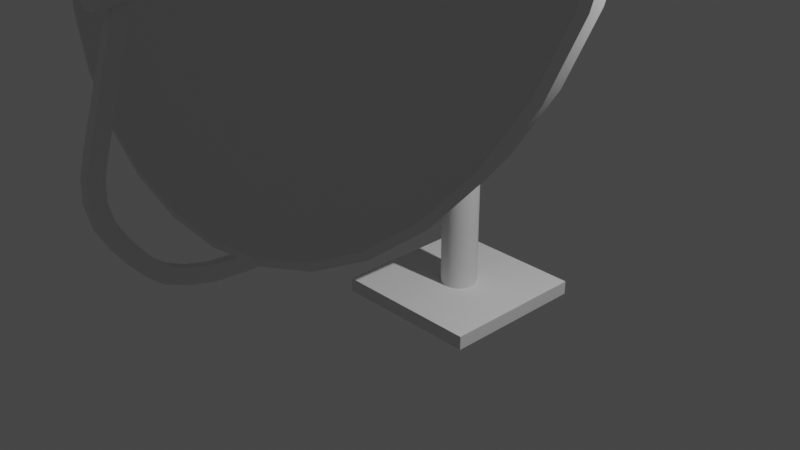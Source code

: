 # Source: Satellite.blend  (saved by Blender 4.0.34; exported with 4.5.12 LTS)
import bpy
from mathutils import Matrix  # noqa: F401  (used for matrix-valued properties, if any)

bpy.ops.wm.read_factory_settings(use_empty=True)
scene = bpy.context.scene
scene.name = 'Scene'

# ---- collections
col_collection = bpy.data.collections.new('Collection'); scene.collection.children.link(col_collection)

# ---- node groups
ng_auto_smooth = bpy.data.node_groups.new('Auto Smooth', 'GeometryNodeTree')
_s = ng_auto_smooth.interface.new_socket(name='Geometry', in_out='OUTPUT', socket_type='NodeSocketGeometry')
_s = ng_auto_smooth.interface.new_socket(name='Geometry', in_out='INPUT', socket_type='NodeSocketGeometry')
_s = ng_auto_smooth.interface.new_socket(name='Angle', in_out='INPUT', socket_type='NodeSocketFloat')
_s.subtype = 'ANGLE'
_s.min_value = 0.0
_s.max_value = 3.142
ng_auto_smooth.is_modifier = True
_N = ng_auto_smooth.nodes; _L = ng_auto_smooth.links
n0 = _N.new('NodeGroupOutput'); n0.name = 'Group Output'; n0.location = (480, -100)
n1 = _N.new('NodeGroupInput'); n1.name = 'Group Input'; n1.location = (-420, -300)
n2 = _N.new('NodeGroupInput'); n2.name = 'Group Input.001'; n2.location = (-60, -100)
n3 = _N.new('GeometryNodeSetShadeSmooth'); n3.name = 'Set Shade Smooth'; n3.location = (120, -100)
n3.domain = 'EDGE'
n4 = _N.new('GeometryNodeSetShadeSmooth'); n4.name = 'Set Shade Smooth.001'; n4.location = (300, -100)
n5 = _N.new('GeometryNodeInputMeshEdgeAngle'); n5.name = 'Edge Angle'; n5.location = (-420, -220)
n6 = _N.new('GeometryNodeInputEdgeSmooth'); n6.name = 'Is Edge Smooth'; n6.location = (-60, -160)
n7 = _N.new('GeometryNodeInputShadeSmooth'); n7.name = 'Is Face Smooth'; n7.location = (-240, -340)
n8 = _N.new('FunctionNodeBooleanMath'); n8.name = 'Boolean Math'; n8.location = (-60, -220)
n9 = _N.new('FunctionNodeCompare'); n9.name = 'Compare'; n9.location = (-240, -180)
n9.operation = 'LESS_EQUAL'
_L.new(n5.outputs[0], n9.inputs[0])
_L.new(n4.outputs[0], n0.inputs[0])
_L.new(n1.outputs[1], n9.inputs[1])
_L.new(n9.outputs[0], n8.inputs[0])
_L.new(n7.outputs[0], n8.inputs[1])
_L.new(n2.outputs[0], n3.inputs[0])
_L.new(n6.outputs[0], n3.inputs[1])
_L.new(n3.outputs[0], n4.inputs[0])
_L.new(n8.outputs[0], n3.inputs[2])
n0.is_active_output = True

# ---- world
world_world = bpy.data.worlds.new('World'); scene.world = world_world
world_world.use_nodes = True; world_world.node_tree.nodes.clear()
_N = world_world.node_tree.nodes; _L = world_world.node_tree.links
n0 = _N.new('ShaderNodeOutputWorld'); n0.name = 'World Output'; n0.location = (300, 300)
n1 = _N.new('ShaderNodeBackground'); n1.name = 'Background'; n1.location = (10, 300)
n1.inputs[0].default_value = (0.05088, 0.05088, 0.05088, 1.0)
_L.new(n1.outputs[0], n0.inputs[0])
n0.is_active_output = True
world_world.color = (0.05088, 0.05088, 0.05088)
world_world.use_sun_shadow = False
world_world.sun_shadow_jitter_overblur = 0.0

# ---- cameras
cam_camera = bpy.data.cameras.new('Camera')
cam_camera.clip_end = 100.0
cam_camera.ortho_scale = 7.314

# ---- lights
light_light = bpy.data.lights.new('Light', 'POINT')
light_light.transmission_factor = 0.0
light_light.use_soft_falloff = False
light_light.energy = 1000.0
light_light.shadow_soft_size = 0.1
light_light.shadow_maximum_resolution = 0.006
light_light.use_absolute_resolution = True

# ---- meshes
me_sphere = bpy.data.meshes.new('Sphere')
me_sphere.from_pydata([(-2.974e-07, 3.365, 0.341), (-2.974e-07, 2.853, -0.4394), (0.6565, 3.3, 0.341), (0.6184, 3.109, -0.0651), (0.5565, 2.798, -0.4394), (0.4733, 2.379, -0.7674), (0.3719, 1.869, -1.037), (0.2561, 1.288, -1.237), (0.1306, 0.6565, -1.36), (1.288, 3.109, 0.341), (1.213, 2.928, -0.0651), (1.092, 2.635, -0.4394), (0.9284, 2.241, -0.7674), (0.7294, 1.761, -1.037), (0.5024, 1.213, -1.237), (0.2561, 0.6184, -1.36), (1.869, 2.798, 0.341), (1.761, 2.635, -0.0651), (1.585, 2.372, -0.4394), (1.348, 2.017, -0.7674), (1.059, 1.585, -1.037), (0.7294, 1.092, -1.237), (0.3719, 0.5565, -1.36), (2.379, 2.379, 0.341), (2.241, 2.241, -0.0651), (2.017, 2.017, -0.4394), (1.715, 1.715, -0.7674), (1.348, 1.348, -1.037), (0.9284, 0.9284, -1.237), (0.4733, 0.4733, -1.36), (2.798, 1.869, 0.341), (2.635, 1.761, -0.0651), (2.372, 1.585, -0.4394), (2.017, 1.348, -0.7674), (1.585, 1.059, -1.037), (1.092, 0.7294, -1.237), (0.5565, 0.3719, -1.36), (3.109, 1.288, 0.341), (2.928, 1.213, -0.0651), (2.635, 1.092, -0.4394), (2.241, 0.9284, -0.7674), (1.761, 0.7294, -1.037), (1.213, 0.5024, -1.237), (0.6184, 0.2561, -1.36), (3.3, 0.6565, 0.341), (3.109, 0.6184, -0.0651), (2.798, 0.5565, -0.4394), (2.379, 0.4733, -0.7674), (1.869, 0.3719, -1.037), (1.288, 0.2561, -1.237), (0.6565, 0.1306, -1.36), (3.365, -1.973e-07, 0.341), (3.17, 2.628e-07, -0.0651), (2.853, -1.973e-07, -0.4394), (2.426, 1.605e-07, -0.7674), (1.906, -6.951e-08, -1.037), (1.313, 3.274e-08, -1.237), (0.6693, 7.108e-08, -1.36), (3.3, -0.6565, 0.341), (3.109, -0.6184, -0.0651), (2.798, -0.5565, -0.4394), (2.379, -0.4733, -0.7674), (1.869, -0.3719, -1.037), (1.288, -0.2561, -1.237), (0.6565, -0.1306, -1.36), (3.109, -1.288, 0.341), (2.928, -1.213, -0.0651), (2.635, -1.092, -0.4394), (2.241, -0.9284, -0.7674), (1.761, -0.7294, -1.037), (1.213, -0.5024, -1.237), (0.6184, -0.2561, -1.36), (2.798, -1.869, 0.341), (2.635, -1.761, -0.0651), (2.372, -1.585, -0.4394), (2.017, -1.348, -0.7674), (1.585, -1.059, -1.037), (1.092, -0.7294, -1.237), (0.5565, -0.3719, -1.36), (2.379, -2.379, 0.341), (2.241, -2.241, -0.0651), (2.017, -2.017, -0.4394), (1.715, -1.715, -0.7674), (1.348, -1.348, -1.037), (0.9284, -0.9284, -1.237), (0.4733, -0.4733, -1.36), (1.869, -2.798, 0.341), (1.761, -2.635, -0.0651), (1.585, -2.372, -0.4394), (1.348, -2.017, -0.7674), (1.059, -1.585, -1.037), (0.7294, -1.092, -1.237), (0.3719, -0.5565, -1.36), (1.288, -3.109, 0.341), (1.213, -2.928, -0.0651), (1.092, -2.635, -0.4394), (0.9284, -2.241, -0.7674), (0.7294, -1.761, -1.037), (0.5024, -1.213, -1.237), (0.2561, -0.6184, -1.36), (0.6565, -3.3, 0.341), (0.6184, -3.109, -0.0651), (0.5565, -2.798, -0.4394), (0.4733, -2.379, -0.7674), (0.3719, -1.869, -1.037), (0.2561, -1.288, -1.237), (0.1306, -0.6565, -1.36), (-7.575e-07, -3.365, 0.341), (-1.952e-07, -3.17, -0.0651), (-6.553e-07, -2.853, -0.4394), (-3.486e-07, -2.426, -0.7674), (-6.297e-07, -1.906, -1.037), (-4.764e-07, -1.313, -1.237), (-3.23e-07, -0.6693, -1.36), (-0.6565, -3.3, 0.341), (-0.6184, -3.109, -0.0651), (-0.5565, -2.798, -0.4394), (-0.4733, -2.379, -0.7674), (-0.3719, -1.869, -1.037), (-0.2561, -1.288, -1.237), (-0.1306, -0.6565, -1.36), (-1.288, -3.109, 0.341), (-1.213, -2.928, -0.0651), (-1.092, -2.635, -0.4394), (-0.9284, -2.241, -0.7674), (-0.7294, -1.761, -1.037), (-0.5024, -1.213, -1.237), (-0.2561, -0.6184, -1.36), (-1.869, -2.798, 0.341), (-1.761, -2.635, -0.0651), (-1.585, -2.372, -0.4394), (-1.348, -2.017, -0.7674), (-1.059, -1.585, -1.037), (-0.7294, -1.092, -1.237), (-0.3719, -0.5565, -1.36), (-2.379, -2.379, 0.341), (-2.241, -2.241, -0.0651), (-2.017, -2.017, -0.4394), (-1.715, -1.715, -0.7674), (-1.348, -1.348, -1.037), (-0.9284, -0.9284, -1.237), (-0.4733, -0.4733, -1.36), (-2.974e-07, 1.094e-07, -1.401), (-2.798, -1.869, 0.341), (-2.635, -1.761, -0.0651), (-2.372, -1.585, -0.4394), (-2.017, -1.348, -0.7674), (-1.585, -1.059, -1.037), (-1.092, -0.7294, -1.237), (-0.5565, -0.3719, -1.36), (-3.109, -1.288, 0.341), (-2.928, -1.213, -0.0651), (-2.635, -1.092, -0.4394), (-2.241, -0.9284, -0.7674), (-1.761, -0.7294, -1.037), (-1.213, -0.5024, -1.237), (-0.6184, -0.2561, -1.36), (-3.3, -0.6565, 0.341), (-3.109, -0.6184, -0.0651), (-2.798, -0.5565, -0.4394), (-2.379, -0.4733, -0.7674), (-1.869, -0.3719, -1.037), (-1.288, -0.2561, -1.237), (-0.6565, -0.1306, -1.36), (-3.365, 1.03e-06, 0.341), (-3.17, 1.605e-07, -0.0651), (-2.853, 6.718e-07, -0.4394), (-2.426, 2.117e-07, -0.7674), (-1.906, 6.207e-07, -1.037), (-1.313, 2.884e-07, -1.237), (-0.6693, 1.733e-07, -1.36), (-3.3, 0.6565, 0.341), (-3.109, 0.6184, -0.0651), (-2.798, 0.5565, -0.4394), (-2.379, 0.4733, -0.7674), (-1.869, 0.3719, -1.037), (-1.288, 0.2561, -1.237), (-0.6565, 0.1306, -1.36), (-3.109, 1.288, 0.341), (-2.928, 1.213, -0.0651), (-2.635, 1.092, -0.4394), (-2.241, 0.9284, -0.7674), (-1.761, 0.7294, -1.037), (-1.213, 0.5024, -1.237), (-0.6184, 0.2561, -1.36), (-2.798, 1.869, 0.341), (-2.635, 1.761, -0.0651), (-2.372, 1.585, -0.4394), (-2.017, 1.348, -0.7674), (-1.585, 1.059, -1.037), (-1.092, 0.7294, -1.237), (-0.5565, 0.3719, -1.36), (-2.379, 2.379, 0.341), (-2.241, 2.241, -0.0651), (-2.017, 2.017, -0.4394), (-1.715, 1.715, -0.7674), (-1.348, 1.348, -1.037), (-0.9284, 0.9284, -1.237), (-0.4733, 0.4733, -1.36), (-1.869, 2.798, 0.341), (-1.761, 2.635, -0.0651), (-1.585, 2.372, -0.4394), (-1.348, 2.017, -0.7674), (-1.059, 1.585, -1.037), (-0.7294, 1.092, -1.237), (-0.3719, 0.5565, -1.36), (-1.288, 3.109, 0.341), (-1.213, 2.928, -0.0651), (-1.092, 2.635, -0.4394), (-0.9284, 2.241, -0.7674), (-0.7294, 1.761, -1.037), (-0.5024, 1.213, -1.237), (-0.2561, 0.6184, -1.36), (-0.6565, 3.3, 0.341), (-0.6184, 3.109, -0.0651), (-0.5565, 2.798, -0.4394), (-0.4733, 2.379, -0.7674), (-0.3719, 1.869, -1.037), (-0.2561, 1.288, -1.237), (-0.1306, 0.6565, -1.36), (-9.294e-08, 3.17, -0.0651), (9.307e-09, 2.426, -0.7674), (4.439e-07, 1.906, -1.037), (-6.738e-08, 1.313, -1.237), (-2.463e-07, 0.6693, -1.36)], [], [(222, 221, 5, 6), (223, 222, 6, 7), (224, 223, 7, 8), (142, 224, 8), (220, 0, 2, 3), (1, 220, 3, 4), (221, 1, 4, 5), (5, 4, 11, 12), (6, 5, 12, 13), (7, 6, 13, 14), (8, 7, 14, 15), (142, 8, 15), (3, 2, 9, 10), (4, 3, 10, 11), (142, 15, 22), (10, 9, 16, 17), (11, 10, 17, 18), (12, 11, 18, 19), (13, 12, 19, 20), (14, 13, 20, 21), (15, 14, 21, 22), (19, 18, 25, 26), (20, 19, 26, 27), (21, 20, 27, 28), (22, 21, 28, 29), (142, 22, 29), (17, 16, 23, 24), (18, 17, 24, 25), (142, 29, 36), (24, 23, 30, 31), (25, 24, 31, 32), (26, 25, 32, 33), (27, 26, 33, 34), (28, 27, 34, 35), (29, 28, 35, 36), (34, 33, 40, 41), (35, 34, 41, 42), (36, 35, 42, 43), (142, 36, 43), (31, 30, 37, 38), (32, 31, 38, 39), (33, 32, 39, 40), (38, 37, 44, 45), (39, 38, 45, 46), (40, 39, 46, 47), (41, 40, 47, 48), (42, 41, 48, 49), (43, 42, 49, 50), (142, 43, 50), (48, 47, 54, 55), (49, 48, 55, 56), (50, 49, 56, 57), (142, 50, 57), (45, 44, 51, 52), (46, 45, 52, 53), (47, 46, 53, 54), (52, 51, 58, 59), (53, 52, 59, 60), (54, 53, 60, 61), (55, 54, 61, 62), (56, 55, 62, 63), (57, 56, 63, 64), (142, 57, 64), (63, 62, 69, 70), (64, 63, 70, 71), (142, 64, 71), (59, 58, 65, 66), (60, 59, 66, 67), (61, 60, 67, 68), (62, 61, 68, 69), (67, 66, 73, 74), (68, 67, 74, 75), (69, 68, 75, 76), (70, 69, 76, 77), (71, 70, 77, 78), (142, 71, 78), (66, 65, 72, 73), (78, 77, 84, 85), (142, 78, 85), (73, 72, 79, 80), (74, 73, 80, 81), (75, 74, 81, 82), (76, 75, 82, 83), (77, 76, 83, 84), (81, 80, 87, 88), (82, 81, 88, 89), (83, 82, 89, 90), (84, 83, 90, 91), (85, 84, 91, 92), (142, 85, 92), (80, 79, 86, 87), (92, 91, 98, 99), (142, 92, 99), (87, 86, 93, 94), (88, 87, 94, 95), (89, 88, 95, 96), (90, 89, 96, 97), (91, 90, 97, 98), (96, 95, 102, 103), (97, 96, 103, 104), (98, 97, 104, 105), (99, 98, 105, 106), (142, 99, 106), (94, 93, 100, 101), (95, 94, 101, 102), (142, 106, 113), (101, 100, 107, 108), (102, 101, 108, 109), (103, 102, 109, 110), (104, 103, 110, 111), (105, 104, 111, 112), (106, 105, 112, 113), (110, 109, 116, 117), (111, 110, 117, 118), (112, 111, 118, 119), (113, 112, 119, 120), (142, 113, 120), (108, 107, 114, 115), (109, 108, 115, 116), (142, 120, 127), (115, 114, 121, 122), (116, 115, 122, 123), (117, 116, 123, 124), (118, 117, 124, 125), (119, 118, 125, 126), (120, 119, 126, 127), (125, 124, 131, 132), (126, 125, 132, 133), (127, 126, 133, 134), (142, 127, 134), (122, 121, 128, 129), (123, 122, 129, 130), (124, 123, 130, 131), (129, 128, 135, 136), (130, 129, 136, 137), (131, 130, 137, 138), (132, 131, 138, 139), (133, 132, 139, 140), (134, 133, 140, 141), (142, 134, 141), (140, 139, 147, 148), (141, 140, 148, 149), (142, 141, 149), (136, 135, 143, 144), (137, 136, 144, 145), (138, 137, 145, 146), (139, 138, 146, 147), (144, 143, 150, 151), (145, 144, 151, 152), (146, 145, 152, 153), (147, 146, 153, 154), (148, 147, 154, 155), (149, 148, 155, 156), (142, 149, 156), (155, 154, 161, 162), (156, 155, 162, 163), (142, 156, 163), (151, 150, 157, 158), (152, 151, 158, 159), (153, 152, 159, 160), (154, 153, 160, 161), (159, 158, 165, 166), (160, 159, 166, 167), (161, 160, 167, 168), (162, 161, 168, 169), (163, 162, 169, 170), (142, 163, 170), (158, 157, 164, 165), (170, 169, 176, 177), (142, 170, 177), (165, 164, 171, 172), (166, 165, 172, 173), (167, 166, 173, 174), (168, 167, 174, 175), (169, 168, 175, 176), (173, 172, 179, 180), (174, 173, 180, 181), (175, 174, 181, 182), (176, 175, 182, 183), (177, 176, 183, 184), (142, 177, 184), (172, 171, 178, 179), (184, 183, 190, 191), (142, 184, 191), (179, 178, 185, 186), (180, 179, 186, 187), (181, 180, 187, 188), (182, 181, 188, 189), (183, 182, 189, 190), (188, 187, 194, 195), (189, 188, 195, 196), (190, 189, 196, 197), (191, 190, 197, 198), (142, 191, 198), (186, 185, 192, 193), (187, 186, 193, 194), (142, 198, 205), (193, 192, 199, 200), (194, 193, 200, 201), (195, 194, 201, 202), (196, 195, 202, 203), (197, 196, 203, 204), (198, 197, 204, 205), (203, 202, 209, 210), (204, 203, 210, 211), (205, 204, 211, 212), (142, 205, 212), (200, 199, 206, 207), (201, 200, 207, 208), (202, 201, 208, 209), (207, 206, 213, 214), (208, 207, 214, 215), (209, 208, 215, 216), (210, 209, 216, 217), (211, 210, 217, 218), (212, 211, 218, 219), (142, 212, 219), (217, 216, 221, 222), (218, 217, 222, 223), (219, 218, 223, 224), (142, 219, 224), (214, 213, 0, 220), (215, 214, 220, 1), (216, 215, 1, 221)])
me_sphere.polygons.foreach_set('use_smooth', [True] * 224)
_uv = me_sphere.uv_layers.new(name='UVMap')
_uv.uv.foreach_set('vector', [0.75, 0.1875, 0.75, 0.25, 0.7188, 0.25, 0.7188, 0.1875, 0.75, 0.125, 0.75, 0.1875, 0.7188, 0.1875, 0.7188, 0.125, 0.75, 0.0625, 0.75, 0.125, 0.7188, 0.125, 0.7188, 0.0625, 0.7344, 0.0, 0.75, 0.0625, 0.7188, 0.0625, 0.75, 0.375, 0.75, 0.4375, 0.7188, 0.4375, 0.7188, 0.375, 0.75, 0.3125, 0.75, 0.375, 0.7188, 0.375, 0.7188, 0.3125, 0.75, 0.25, 0.75, 0.3125, 0.7188, 0.3125, 0.7188, 0.25, 0.7188, 0.25, 0.7188, 0.3125, 0.6875, 0.3125, 0.6875, 0.25, 0.7188, 0.1875, 0.7188, 0.25, 0.6875, 0.25, 0.6875, 0.1875, 0.7188, 0.125, 0.7188, 0.1875, 0.6875, 0.1875, 0.6875, 0.125, 0.7188, 0.0625, 0.7188, 0.125, 0.6875, 0.125, 0.6875, 0.0625, 0.7031, 0.0, 0.7188, 0.0625, 0.6875, 0.0625, 0.7188, 0.375, 0.7188, 0.4375, 0.6875, 0.4375, 0.6875, 0.375, 0.7188, 0.3125, 0.7188, 0.375, 0.6875, 0.375, 0.6875, 0.3125, 0.6719, 0.0, 0.6875, 0.0625, 0.6562, 0.0625, 0.6875, 0.375, 0.6875, 0.4375, 0.6562, 0.4375, 0.6562, 0.375, 0.6875, 0.3125, 0.6875, 0.375, 0.6562, 0.375, 0.6562, 0.3125, 0.6875, 0.25, 0.6875, 0.3125, 0.6562, 0.3125, 0.6562, 0.25, 0.6875, 0.1875, 0.6875, 0.25, 0.6562, 0.25, 0.6562, 0.1875, 0.6875, 0.125, 0.6875, 0.1875, 0.6562, 0.1875, 0.6562, 0.125, 0.6875, 0.0625, 0.6875, 0.125, 0.6562, 0.125, 0.6562, 0.0625, 0.6562, 0.25, 0.6562, 0.3125, 0.625, 0.3125, 0.625, 0.25, 0.6562, 0.1875, 0.6562, 0.25, 0.625, 0.25, 0.625, 0.1875, 0.6562, 0.125, 0.6562, 0.1875, 0.625, 0.1875, 0.625, 0.125, 0.6562, 0.0625, 0.6562, 0.125, 0.625, 0.125, 0.625, 0.0625, 0.6406, 0.0, 0.6562, 0.0625, 0.625, 0.0625, 0.6562, 0.375, 0.6562, 0.4375, 0.625, 0.4375, 0.625, 0.375, 0.6562, 0.3125, 0.6562, 0.375, 0.625, 0.375, 0.625, 0.3125, 0.6094, 0.0, 0.625, 0.0625, 0.5938, 0.0625, 0.625, 0.375, 0.625, 0.4375, 0.5938, 0.4375, 0.5938, 0.375, 0.625, 0.3125, 0.625, 0.375, 0.5938, 0.375, 0.5938, 0.3125, 0.625, 0.25, 0.625, 0.3125, 0.5938, 0.3125, 0.5938, 0.25, 0.625, 0.1875, 0.625, 0.25, 0.5938, 0.25, 0.5938, 0.1875, 0.625, 0.125, 0.625, 0.1875, 0.5938, 0.1875, 0.5938, 0.125, 0.625, 0.0625, 0.625, 0.125, 0.5938, 0.125, 0.5938, 0.0625, 0.5938, 0.1875, 0.5938, 0.25, 0.5625, 0.25, 0.5625, 0.1875, 0.5938, 0.125, 0.5938, 0.1875, 0.5625, 0.1875, 0.5625, 0.125, 0.5938, 0.0625, 0.5938, 0.125, 0.5625, 0.125, 0.5625, 0.0625, 0.5781, 0.0, 0.5938, 0.0625, 0.5625, 0.0625, 0.5938, 0.375, 0.5938, 0.4375, 0.5625, 0.4375, 0.5625, 0.375, 0.5938, 0.3125, 0.5938, 0.375, 0.5625, 0.375, 0.5625, 0.3125, 0.5938, 0.25, 0.5938, 0.3125, 0.5625, 0.3125, 0.5625, 0.25, 0.5625, 0.375, 0.5625, 0.4375, 0.5312, 0.4375, 0.5312, 0.375, 0.5625, 0.3125, 0.5625, 0.375, 0.5312, 0.375, 0.5312, 0.3125, 0.5625, 0.25, 0.5625, 0.3125, 0.5312, 0.3125, 0.5312, 0.25, 0.5625, 0.1875, 0.5625, 0.25, 0.5312, 0.25, 0.5312, 0.1875, 0.5625, 0.125, 0.5625, 0.1875, 0.5312, 0.1875, 0.5312, 0.125, 0.5625, 0.0625, 0.5625, 0.125, 0.5312, 0.125, 0.5312, 0.0625, 0.5469, 0.0, 0.5625, 0.0625, 0.5312, 0.0625, 0.5312, 0.1875, 0.5312, 0.25, 0.5, 0.25, 0.5, 0.1875, 0.5312, 0.125, 0.5312, 0.1875, 0.5, 0.1875, 0.5, 0.125, 0.5312, 0.0625, 0.5312, 0.125, 0.5, 0.125, 0.5, 0.0625, 0.5156, 0.0, 0.5312, 0.0625, 0.5, 0.0625, 0.5312, 0.375, 0.5312, 0.4375, 0.5, 0.4375, 0.5, 0.375, 0.5312, 0.3125, 0.5312, 0.375, 0.5, 0.375, 0.5, 0.3125, 0.5312, 0.25, 0.5312, 0.3125, 0.5, 0.3125, 0.5, 0.25, 0.5, 0.375, 0.5, 0.4375, 0.4688, 0.4375, 0.4688, 0.375, 0.5, 0.3125, 0.5, 0.375, 0.4688, 0.375, 0.4687, 0.3125, 0.5, 0.25, 0.5, 0.3125, 0.4687, 0.3125, 0.4688, 0.25, 0.5, 0.1875, 0.5, 0.25, 0.4688, 0.25, 0.4688, 0.1875, 0.5, 0.125, 0.5, 0.1875, 0.4688, 0.1875, 0.4688, 0.125, 0.5, 0.0625, 0.5, 0.125, 0.4688, 0.125, 0.4688, 0.0625, 0.4844, 0.0, 0.5, 0.0625, 0.4688, 0.0625, 0.4688, 0.125, 0.4688, 0.1875, 0.4375, 0.1875, 0.4375, 0.125, 0.4688, 0.0625, 0.4688, 0.125, 0.4375, 0.125, 0.4375, 0.0625, 0.4531, 0.0, 0.4688, 0.0625, 0.4375, 0.0625, 0.4688, 0.375, 0.4688, 0.4375, 0.4375, 0.4375, 0.4375, 0.375, 0.4687, 0.3125, 0.4688, 0.375, 0.4375, 0.375, 0.4375, 0.3125, 0.4688, 0.25, 0.4687, 0.3125, 0.4375, 0.3125, 0.4375, 0.25, 0.4688, 0.1875, 0.4688, 0.25, 0.4375, 0.25, 0.4375, 0.1875, 0.4375, 0.3125, 0.4375, 0.375, 0.4062, 0.375, 0.4062, 0.3125, 0.4375, 0.25, 0.4375, 0.3125, 0.4062, 0.3125, 0.4062, 0.25, 0.4375, 0.1875, 0.4375, 0.25, 0.4062, 0.25, 0.4062, 0.1875, 0.4375, 0.125, 0.4375, 0.1875, 0.4062, 0.1875, 0.4062, 0.125, 0.4375, 0.0625, 0.4375, 0.125, 0.4062, 0.125, 0.4062, 0.0625, 0.4219, 0.0, 0.4375, 0.0625, 0.4062, 0.0625, 0.4375, 0.375, 0.4375, 0.4375, 0.4062, 0.4375, 0.4062, 0.375, 0.4062, 0.0625, 0.4062, 0.125, 0.375, 0.125, 0.375, 0.0625, 0.3906, 0.0, 0.4062, 0.0625, 0.375, 0.0625, 0.4062, 0.375, 0.4062, 0.4375, 0.375, 0.4375, 0.375, 0.375, 0.4062, 0.3125, 0.4062, 0.375, 0.375, 0.375, 0.375, 0.3125, 0.4062, 0.25, 0.4062, 0.3125, 0.375, 0.3125, 0.375, 0.25, 0.4062, 0.1875, 0.4062, 0.25, 0.375, 0.25, 0.375, 0.1875, 0.4062, 0.125, 0.4062, 0.1875, 0.375, 0.1875, 0.375, 0.125, 0.375, 0.3125, 0.375, 0.375, 0.3438, 0.375, 0.3438, 0.3125, 0.375, 0.25, 0.375, 0.3125, 0.3438, 0.3125, 0.3438, 0.25, 0.375, 0.1875, 0.375, 0.25, 0.3438, 0.25, 0.3438, 0.1875, 0.375, 0.125, 0.375, 0.1875, 0.3438, 0.1875, 0.3438, 0.125, 0.375, 0.0625, 0.375, 0.125, 0.3438, 0.125, 0.3438, 0.0625, 0.3594, 0.0, 0.375, 0.0625, 0.3438, 0.0625, 0.375, 0.375, 0.375, 0.4375, 0.3438, 0.4375, 0.3438, 0.375, 0.3438, 0.0625, 0.3438, 0.125, 0.3125, 0.125, 0.3125, 0.0625, 0.3281, 0.0, 0.3438, 0.0625, 0.3125, 0.0625, 0.3438, 0.375, 0.3438, 0.4375, 0.3125, 0.4375, 0.3125, 0.375, 0.3438, 0.3125, 0.3438, 0.375, 0.3125, 0.375, 0.3125, 0.3125, 0.3438, 0.25, 0.3438, 0.3125, 0.3125, 0.3125, 0.3125, 0.25, 0.3438, 0.1875, 0.3438, 0.25, 0.3125, 0.25, 0.3125, 0.1875, 0.3438, 0.125, 0.3438, 0.1875, 0.3125, 0.1875, 0.3125, 0.125, 0.3125, 0.25, 0.3125, 0.3125, 0.2812, 0.3125, 0.2812, 0.25, 0.3125, 0.1875, 0.3125, 0.25, 0.2812, 0.25, 0.2812, 0.1875, 0.3125, 0.125, 0.3125, 0.1875, 0.2812, 0.1875, 0.2812, 0.125, 0.3125, 0.0625, 0.3125, 0.125, 0.2812, 0.125, 0.2812, 0.0625, 0.2969, 0.0, 0.3125, 0.0625, 0.2812, 0.0625, 0.3125, 0.375, 0.3125, 0.4375, 0.2812, 0.4375, 0.2812, 0.375, 0.3125, 0.3125, 0.3125, 0.375, 0.2812, 0.375, 0.2812, 0.3125, 0.2656, 0.0, 0.2812, 0.0625, 0.25, 0.0625, 0.2812, 0.375, 0.2812, 0.4375, 0.25, 0.4375, 0.25, 0.375, 0.2812, 0.3125, 0.2812, 0.375, 0.25, 0.375, 0.25, 0.3125, 0.2812, 0.25, 0.2812, 0.3125, 0.25, 0.3125, 0.25, 0.25, 0.2812, 0.1875, 0.2812, 0.25, 0.25, 0.25, 0.25, 0.1875, 0.2812, 0.125, 0.2812, 0.1875, 0.25, 0.1875, 0.25, 0.125, 0.2812, 0.0625, 0.2812, 0.125, 0.25, 0.125, 0.25, 0.0625, 0.25, 0.25, 0.25, 0.3125, 0.2188, 0.3125, 0.2188, 0.25, 0.25, 0.1875, 0.25, 0.25, 0.2188, 0.25, 0.2188, 0.1875, 0.25, 0.125, 0.25, 0.1875, 0.2188, 0.1875, 0.2188, 0.125, 0.25, 0.0625, 0.25, 0.125, 0.2188, 0.125, 0.2188, 0.0625, 0.2344, 0.0, 0.25, 0.0625, 0.2188, 0.0625, 0.25, 0.375, 0.25, 0.4375, 0.2188, 0.4375, 0.2188, 0.375, 0.25, 0.3125, 0.25, 0.375, 0.2188, 0.375, 0.2188, 0.3125, 0.2031, 0.0, 0.2188, 0.0625, 0.1875, 0.0625, 0.2188, 0.375, 0.2188, 0.4375, 0.1875, 0.4375, 0.1875, 0.375, 0.2188, 0.3125, 0.2188, 0.375, 0.1875, 0.375, 0.1875, 0.3125, 0.2188, 0.25, 0.2188, 0.3125, 0.1875, 0.3125, 0.1875, 0.25, 0.2188, 0.1875, 0.2188, 0.25, 0.1875, 0.25, 0.1875, 0.1875, 0.2188, 0.125, 0.2188, 0.1875, 0.1875, 0.1875, 0.1875, 0.125, 0.2188, 0.0625, 0.2188, 0.125, 0.1875, 0.125, 0.1875, 0.0625, 0.1875, 0.1875, 0.1875, 0.25, 0.1562, 0.25, 0.1562, 0.1875, 0.1875, 0.125, 0.1875, 0.1875, 0.1562, 0.1875, 0.1562, 0.125, 0.1875, 0.0625, 0.1875, 0.125, 0.1562, 0.125, 0.1563, 0.0625, 0.1719, 0.0, 0.1875, 0.0625, 0.1563, 0.0625, 0.1875, 0.375, 0.1875, 0.4375, 0.1562, 0.4375, 0.1563, 0.375, 0.1875, 0.3125, 0.1875, 0.375, 0.1563, 0.375, 0.1562, 0.3125, 0.1875, 0.25, 0.1875, 0.3125, 0.1562, 0.3125, 0.1562, 0.25, 0.1563, 0.375, 0.1562, 0.4375, 0.125, 0.4375, 0.125, 0.375, 0.1562, 0.3125, 0.1563, 0.375, 0.125, 0.375, 0.125, 0.3125, 0.1562, 0.25, 0.1562, 0.3125, 0.125, 0.3125, 0.125, 0.25, 0.1562, 0.1875, 0.1562, 0.25, 0.125, 0.25, 0.125, 0.1875, 0.1562, 0.125, 0.1562, 0.1875, 0.125, 0.1875, 0.125, 0.125, 0.1563, 0.0625, 0.1562, 0.125, 0.125, 0.125, 0.125, 0.0625, 0.1406, 0.0, 0.1563, 0.0625, 0.125, 0.0625, 0.125, 0.125, 0.125, 0.1875, 0.09375, 0.1875, 0.09375, 0.125, 0.125, 0.0625, 0.125, 0.125, 0.09375, 0.125, 0.09375, 0.0625, 0.1094, 0.0, 0.125, 0.0625, 0.09375, 0.0625, 0.125, 0.375, 0.125, 0.4375, 0.09375, 0.4375, 0.09375, 0.375, 0.125, 0.3125, 0.125, 0.375, 0.09375, 0.375, 0.09375, 0.3125, 0.125, 0.25, 0.125, 0.3125, 0.09375, 0.3125, 0.09375, 0.25, 0.125, 0.1875, 0.125, 0.25, 0.09375, 0.25, 0.09375, 0.1875, 0.09375, 0.375, 0.09375, 0.4375, 0.0625, 0.4375, 0.0625, 0.375, 0.09375, 0.3125, 0.09375, 0.375, 0.0625, 0.375, 0.0625, 0.3125, 0.09375, 0.25, 0.09375, 0.3125, 0.0625, 0.3125, 0.0625, 0.25, 0.09375, 0.1875, 0.09375, 0.25, 0.0625, 0.25, 0.0625, 0.1875, 0.09375, 0.125, 0.09375, 0.1875, 0.0625, 0.1875, 0.0625, 0.125, 0.09375, 0.0625, 0.09375, 0.125, 0.0625, 0.125, 0.0625, 0.0625, 0.07812, 0.0, 0.09375, 0.0625, 0.0625, 0.0625, 0.0625, 0.125, 0.0625, 0.1875, 0.03125, 0.1875, 0.03125, 0.125, 0.0625, 0.0625, 0.0625, 0.125, 0.03125, 0.125, 0.03125, 0.0625, 0.04687, 0.0, 0.0625, 0.0625, 0.03125, 0.0625, 0.0625, 0.375, 0.0625, 0.4375, 0.03125, 0.4375, 0.03125, 0.375, 0.0625, 0.3125, 0.0625, 0.375, 0.03125, 0.375, 0.03125, 0.3125, 0.0625, 0.25, 0.0625, 0.3125, 0.03125, 0.3125, 0.03125, 0.25, 0.0625, 0.1875, 0.0625, 0.25, 0.03125, 0.25, 0.03125, 0.1875, 0.03125, 0.3125, 0.03125, 0.375, 0.0, 0.375, 0.0, 0.3125, 0.03125, 0.25, 0.03125, 0.3125, 0.0, 0.3125, 0.0, 0.25, 0.03125, 0.1875, 0.03125, 0.25, 0.0, 0.25, 0.0, 0.1875, 0.03125, 0.125, 0.03125, 0.1875, 0.0, 0.1875, 0.0, 0.125, 0.03125, 0.0625, 0.03125, 0.125, 0.0, 0.125, 0.0, 0.0625, 0.01562, 0.0, 0.03125, 0.0625, 0.0, 0.0625, 0.03125, 0.375, 0.03125, 0.4375, 0.0, 0.4375, 0.0, 0.375, 1.0, 0.0625, 1.0, 0.125, 0.9687, 0.125, 0.9688, 0.0625, 0.9844, 0.0, 1.0, 0.0625, 0.9688, 0.0625, 1.0, 0.375, 1.0, 0.4375, 0.9687, 0.4375, 0.9688, 0.375, 1.0, 0.3125, 1.0, 0.375, 0.9688, 0.375, 0.9687, 0.3125, 1.0, 0.25, 1.0, 0.3125, 0.9687, 0.3125, 0.9688, 0.25, 1.0, 0.1875, 1.0, 0.25, 0.9688, 0.25, 0.9687, 0.1875, 1.0, 0.125, 1.0, 0.1875, 0.9687, 0.1875, 0.9687, 0.125, 0.9687, 0.3125, 0.9688, 0.375, 0.9375, 0.375, 0.9375, 0.3125, 0.9688, 0.25, 0.9687, 0.3125, 0.9375, 0.3125, 0.9375, 0.25, 0.9687, 0.1875, 0.9688, 0.25, 0.9375, 0.25, 0.9375, 0.1875, 0.9687, 0.125, 0.9687, 0.1875, 0.9375, 0.1875, 0.9375, 0.125, 0.9688, 0.0625, 0.9687, 0.125, 0.9375, 0.125, 0.9375, 0.0625, 0.9531, 0.0, 0.9688, 0.0625, 0.9375, 0.0625, 0.9688, 0.375, 0.9687, 0.4375, 0.9375, 0.4375, 0.9375, 0.375, 0.9375, 0.0625, 0.9375, 0.125, 0.9062, 0.125, 0.9062, 0.0625, 0.9219, 0.0, 0.9375, 0.0625, 0.9062, 0.0625, 0.9375, 0.375, 0.9375, 0.4375, 0.9062, 0.4375, 0.9062, 0.375, 0.9375, 0.3125, 0.9375, 0.375, 0.9062, 0.375, 0.9062, 0.3125, 0.9375, 0.25, 0.9375, 0.3125, 0.9062, 0.3125, 0.9062, 0.25, 0.9375, 0.1875, 0.9375, 0.25, 0.9062, 0.25, 0.9062, 0.1875, 0.9375, 0.125, 0.9375, 0.1875, 0.9062, 0.1875, 0.9062, 0.125, 0.9062, 0.25, 0.9062, 0.3125, 0.875, 0.3125, 0.875, 0.25, 0.9062, 0.1875, 0.9062, 0.25, 0.875, 0.25, 0.875, 0.1875, 0.9062, 0.125, 0.9062, 0.1875, 0.875, 0.1875, 0.875, 0.125, 0.9062, 0.0625, 0.9062, 0.125, 0.875, 0.125, 0.875, 0.0625, 0.8906, 0.0, 0.9062, 0.0625, 0.875, 0.0625, 0.9062, 0.375, 0.9062, 0.4375, 0.875, 0.4375, 0.875, 0.375, 0.9062, 0.3125, 0.9062, 0.375, 0.875, 0.375, 0.875, 0.3125, 0.8594, 0.0, 0.875, 0.0625, 0.8438, 0.0625, 0.875, 0.375, 0.875, 0.4375, 0.8437, 0.4375, 0.8438, 0.375, 0.875, 0.3125, 0.875, 0.375, 0.8438, 0.375, 0.8437, 0.3125, 0.875, 0.25, 0.875, 0.3125, 0.8437, 0.3125, 0.8438, 0.25, 0.875, 0.1875, 0.875, 0.25, 0.8438, 0.25, 0.8437, 0.1875, 0.875, 0.125, 0.875, 0.1875, 0.8437, 0.1875, 0.8438, 0.125, 0.875, 0.0625, 0.875, 0.125, 0.8438, 0.125, 0.8438, 0.0625, 0.8437, 0.1875, 0.8438, 0.25, 0.8125, 0.25, 0.8125, 0.1875, 0.8438, 0.125, 0.8437, 0.1875, 0.8125, 0.1875, 0.8125, 0.125, 0.8438, 0.0625, 0.8438, 0.125, 0.8125, 0.125, 0.8125, 0.0625, 0.8281, 0.0, 0.8438, 0.0625, 0.8125, 0.0625, 0.8438, 0.375, 0.8437, 0.4375, 0.8125, 0.4375, 0.8125, 0.375, 0.8437, 0.3125, 0.8438, 0.375, 0.8125, 0.375, 0.8125, 0.3125, 0.8438, 0.25, 0.8437, 0.3125, 0.8125, 0.3125, 0.8125, 0.25, 0.8125, 0.375, 0.8125, 0.4375, 0.7812, 0.4375, 0.7812, 0.375, 0.8125, 0.3125, 0.8125, 0.375, 0.7812, 0.375, 0.7812, 0.3125, 0.8125, 0.25, 0.8125, 0.3125, 0.7812, 0.3125, 0.7812, 0.25, 0.8125, 0.1875, 0.8125, 0.25, 0.7812, 0.25, 0.7812, 0.1875, 0.8125, 0.125, 0.8125, 0.1875, 0.7812, 0.1875, 0.7812, 0.125, 0.8125, 0.0625, 0.8125, 0.125, 0.7812, 0.125, 0.7812, 0.0625, 0.7969, 0.0, 0.8125, 0.0625, 0.7812, 0.0625, 0.7812, 0.1875, 0.7812, 0.25, 0.75, 0.25, 0.75, 0.1875, 0.7812, 0.125, 0.7812, 0.1875, 0.75, 0.1875, 0.75, 0.125, 0.7812, 0.0625, 0.7812, 0.125, 0.75, 0.125, 0.75, 0.0625, 0.7656, 0.0, 0.7812, 0.0625, 0.75, 0.0625, 0.7812, 0.375, 0.7812, 0.4375, 0.75, 0.4375, 0.75, 0.375, 0.7812, 0.3125, 0.7812, 0.375, 0.75, 0.375, 0.75, 0.3125, 0.7812, 0.25, 0.7812, 0.3125, 0.75, 0.3125, 0.75, 0.25])
me_sphere.update()
me_cylinder = bpy.data.meshes.new('Cylinder')
me_cylinder.from_pydata([(3.596e-09, 0.08497, -0.3085), (0.03252, 0.0785, -0.3085), (0.06008, 0.06008, -0.3085), (0.0785, 0.03252, -0.3085), (0.08497, 1.27e-09, -0.3085), (0.0785, -0.03252, -0.3085), (0.06008, -0.06008, -0.3085), (0.03252, -0.0785, -0.3085), (3.596e-09, -0.08497, -0.3085), (-0.03252, -0.0785, -0.3085), (-0.06008, -0.06008, -0.3085), (-0.0785, -0.03252, -0.3085), (-0.08497, 1.27e-09, -0.3085), (-0.0785, 0.03252, -0.3085), (-0.06008, 0.06008, -0.3085), (-0.03252, 0.0785, -0.3085), (4.227e-09, 0.1518, -0.2814), (0.05809, 0.1402, -0.2814), (0.1073, 0.1073, -0.2814), (0.1402, 0.05809, -0.2814), (0.1518, 2.269e-09, -0.2814), (0.1402, -0.05809, -0.2814), (0.1073, -0.1073, -0.2814), (0.05809, -0.1402, -0.2814), (4.227e-09, -0.1518, -0.2814), (-0.05809, -0.1402, -0.2814), (-0.1073, -0.1073, -0.2814), (-0.1402, -0.05809, -0.2814), (-0.1518, 2.269e-09, -0.2814), (-0.1402, 0.05809, -0.2814), (-0.1073, 0.1073, -0.2814), (-0.05809, 0.1402, -0.2814), (4.631e-09, 0.1946, -0.2432), (0.07447, 0.1798, -0.2432), (0.1376, 0.1376, -0.2432), (0.1798, 0.07447, -0.2432), (0.1946, 2.343e-07, -0.2432), (0.1798, -0.07447, -0.2432), (0.1376, -0.1376, -0.2432), (0.07447, -0.1798, -0.2432), (4.631e-09, -0.1946, -0.2432), (-0.07447, -0.1798, -0.2432), (-0.1376, -0.1376, -0.2432), (-0.1798, -0.07447, -0.2432), (-0.1946, 2.343e-07, -0.2432), (-0.1798, 0.07447, -0.2432), (-0.1376, 0.1376, -0.2432), (-0.07447, 0.1798, -0.2432), (3.726e-09, 0.09875, -0.1956), (0.03779, 0.09123, -0.1956), (0.06983, 0.06983, -0.1956), (0.09123, 0.03779, -0.1956), (0.09875, 1.476e-09, -0.1956), (0.09123, -0.03779, -0.1956), (0.06983, -0.06983, -0.1956), (0.03779, -0.09123, -0.1956), (3.726e-09, -0.09875, -0.1956), (-0.03779, -0.09123, -0.1956), (-0.06983, -0.06983, -0.1956), (-0.09123, -0.03779, -0.1956), (-0.09875, 1.476e-09, -0.1956), (-0.09123, 0.03779, -0.1956), (-0.06983, 0.06983, -0.1956), (-0.03779, 0.09123, -0.1956), (0.02507, 0.06053, 0.3703), (2.479e-09, 0.06552, 0.3703), (0.04633, 0.04633, 0.3703), (0.06053, 0.02507, 0.3703), (0.06552, 3.613e-10, 0.3703), (0.06053, -0.02507, 0.3703), (0.04633, -0.04633, 0.3703), (0.02507, -0.06053, 0.3703), (2.479e-09, -0.06552, 0.3703), (-0.02507, -0.06053, 0.3703), (-0.04633, -0.04633, 0.3703), (-0.06053, -0.02507, 0.3703), (-0.06552, 3.613e-10, 0.3703), (-0.06053, 0.02507, 0.3703), (-0.04633, 0.04633, 0.3703), (-0.02507, 0.06053, 0.3703), (3.726e-09, 0.09875, 0.3174), (3.384e-09, 0.08963, 0.345), (0.0343, 0.08281, 0.345), (0.03779, 0.09123, 0.3174), (0.06338, 0.06338, 0.345), (0.06983, 0.06983, 0.3174), (0.08281, 0.0343, 0.345), (0.09123, 0.03779, 0.3174), (0.08963, 1.17e-09, 0.345), (0.09875, 1.476e-09, 0.3174), (0.08281, -0.0343, 0.345), (0.09123, -0.03779, 0.3174), (0.06338, -0.06338, 0.345), (0.06983, -0.06983, 0.3174), (0.0343, -0.08281, 0.345), (0.03779, -0.09123, 0.3174), (3.384e-09, -0.08963, 0.345), (3.726e-09, -0.09875, 0.3174), (-0.0343, -0.08281, 0.345), (-0.03779, -0.09123, 0.3174), (-0.06338, -0.06338, 0.345), (-0.06983, -0.06983, 0.3174), (-0.08281, -0.0343, 0.345), (-0.09123, -0.03779, 0.3174), (-0.08963, 1.17e-09, 0.345), (-0.09875, 1.476e-09, 0.3174), (-0.08281, 0.0343, 0.345), (-0.09123, 0.03779, 0.3174), (-0.06338, 0.06338, 0.345), (-0.06983, 0.06983, 0.3174), (-0.0343, 0.08281, 0.345), (-0.03779, 0.09123, 0.3174), (0.01637, 0.03951, 0.3778), (3.033e-09, 0.04277, 0.3778), (0.03024, 0.03024, 0.3778), (0.03951, 0.01637, 0.3778), (0.04277, -8.255e-08, 0.3778), (0.03951, -0.01637, 0.3778), (0.03024, -0.03024, 0.3778), (0.01637, -0.03951, 0.3778), (3.033e-09, -0.04277, 0.3778), (-0.01637, -0.03951, 0.3778), (-0.03024, -0.03024, 0.3778), (-0.03951, -0.01637, 0.3778), (-0.04277, -8.255e-08, 0.3778), (-0.03951, 0.01637, 0.3778), (-0.03024, 0.03024, 0.3778), (-0.01637, 0.03951, 0.3778)], [], [(63, 111, 80, 48), (86, 84, 66, 67), (88, 86, 67, 68), (90, 88, 68, 69), (92, 90, 69, 70), (94, 92, 70, 71), (96, 94, 71, 72), (98, 96, 72, 73), (100, 98, 73, 74), (102, 100, 74, 75), (104, 102, 75, 76), (106, 104, 76, 77), (108, 106, 77, 78), (110, 108, 78, 79), (53, 91, 93, 54), (81, 110, 79, 65), (0, 1, 2, 3, 4, 5, 6, 7, 8, 9, 10, 11, 12, 13, 14, 15), (15, 31, 16, 0), (14, 30, 31, 15), (13, 29, 30, 14), (12, 28, 29, 13), (11, 27, 28, 12), (10, 26, 27, 11), (9, 25, 26, 10), (8, 24, 25, 9), (7, 23, 24, 8), (6, 22, 23, 7), (5, 21, 22, 6), (4, 20, 21, 5), (3, 19, 20, 4), (2, 18, 19, 3), (1, 17, 18, 2), (0, 16, 17, 1), (31, 47, 32, 16), (30, 46, 47, 31), (29, 45, 46, 30), (28, 44, 45, 29), (27, 43, 44, 28), (26, 42, 43, 27), (25, 41, 42, 26), (24, 40, 41, 25), (23, 39, 40, 24), (22, 38, 39, 23), (21, 37, 38, 22), (20, 36, 37, 21), (19, 35, 36, 20), (18, 34, 35, 19), (17, 33, 34, 18), (16, 32, 33, 17), (47, 63, 48, 32), (46, 62, 63, 47), (45, 61, 62, 46), (44, 60, 61, 45), (43, 59, 60, 44), (42, 58, 59, 43), (41, 57, 58, 42), (40, 56, 57, 41), (39, 55, 56, 40), (38, 54, 55, 39), (37, 53, 54, 38), (36, 52, 53, 37), (35, 51, 52, 36), (34, 50, 51, 35), (33, 49, 50, 34), (32, 48, 49, 33), (64, 65, 113, 112), (58, 101, 103, 59), (84, 82, 64, 66), (51, 87, 89, 52), (56, 97, 99, 57), (61, 107, 109, 62), (49, 83, 85, 50), (54, 93, 95, 55), (59, 103, 105, 60), (52, 89, 91, 53), (57, 99, 101, 58), (62, 109, 111, 63), (50, 85, 87, 51), (55, 95, 97, 56), (48, 80, 83, 49), (60, 105, 107, 61), (83, 80, 81, 82), (85, 83, 82, 84), (87, 85, 84, 86), (89, 87, 86, 88), (91, 89, 88, 90), (93, 91, 90, 92), (95, 93, 92, 94), (97, 95, 94, 96), (99, 97, 96, 98), (101, 99, 98, 100), (103, 101, 100, 102), (105, 103, 102, 104), (107, 105, 104, 106), (109, 107, 106, 108), (111, 109, 108, 110), (80, 111, 110, 81), (82, 81, 65, 64), (112, 113, 127, 126, 125, 124, 123, 122, 121, 120, 119, 118, 117, 116, 115, 114), (65, 79, 127, 113), (73, 72, 120, 121), (66, 64, 112, 114), (74, 73, 121, 122), (67, 66, 114, 115), (75, 74, 122, 123), (68, 67, 115, 116), (76, 75, 123, 124), (69, 68, 116, 117), (77, 76, 124, 125), (70, 69, 117, 118), (78, 77, 125, 126), (71, 70, 118, 119), (79, 78, 126, 127), (72, 71, 119, 120)])
me_cylinder.polygons.foreach_set('use_smooth', [True] * 114)
_uv = me_cylinder.uv_layers.new(name='UVMap')
_uv.uv.foreach_set('vector', [0.0625, 0.603, 0.0625, 0.9885, 0.0, 0.9885, 0.0, 0.603, 0.8125, 1.0, 0.875, 1.0, 0.875, 1.0, 0.8125, 1.0, 0.75, 1.0, 0.8125, 1.0, 0.8125, 1.0, 0.75, 1.0, 0.6875, 1.0, 0.75, 1.0, 0.75, 1.0, 0.6875, 1.0, 0.625, 1.0, 0.6875, 1.0, 0.6875, 1.0, 0.625, 1.0, 0.5625, 1.0, 0.625, 1.0, 0.625, 1.0, 0.5625, 1.0, 0.5, 1.0, 0.5625, 1.0, 0.5625, 1.0, 0.5, 1.0, 0.4375, 1.0, 0.5, 1.0, 0.5, 1.0, 0.4375, 1.0, 0.375, 1.0, 0.4375, 1.0, 0.4375, 1.0, 0.375, 1.0, 0.3125, 1.0, 0.375, 1.0, 0.375, 1.0, 0.3125, 1.0, 0.25, 1.0, 0.3125, 1.0, 0.3125, 1.0, 0.25, 1.0, 0.1875, 1.0, 0.25, 1.0, 0.25, 1.0, 0.1875, 1.0, 0.125, 1.0, 0.1875, 1.0, 0.1875, 1.0, 0.125, 1.0, 0.0625, 1.0, 0.125, 1.0, 0.125, 1.0, 0.0625, 1.0, 0.6875, 0.603, 0.6875, 0.9885, 0.625, 0.9885, 0.625, 0.603, 0.0, 1.0, 0.0625, 1.0, 0.0625, 1.0, 0.0, 1.0, 0.75, 0.49, 0.8418, 0.4717, 0.9197, 0.4197, 0.9717, 0.3418, 0.99, 0.25, 0.9717, 0.1582, 0.9197, 0.08029, 0.8418, 0.02827, 0.75, 0.01, 0.6582, 0.02827, 0.5803, 0.08029, 0.5283, 0.1582, 0.51, 0.25, 0.5283, 0.3418, 0.5803, 0.4197, 0.6582, 0.4717, 0.0625, 0.5, 0.0625, 0.5385, 0.0, 0.5385, 0.0, 0.5, 0.125, 0.5, 0.125, 0.5385, 0.0625, 0.5385, 0.0625, 0.5, 0.1875, 0.5, 0.1875, 0.5385, 0.125, 0.5385, 0.125, 0.5, 0.25, 0.5, 0.25, 0.5385, 0.1875, 0.5385, 0.1875, 0.5, 0.3125, 0.5, 0.3125, 0.5385, 0.25, 0.5385, 0.25, 0.5, 0.375, 0.5, 0.375, 0.5385, 0.3125, 0.5385, 0.3125, 0.5, 0.4375, 0.5, 0.4375, 0.5385, 0.375, 0.5385, 0.375, 0.5, 0.5, 0.5, 0.5, 0.5385, 0.4375, 0.5385, 0.4375, 0.5, 0.5625, 0.5, 0.5625, 0.5385, 0.5, 0.5385, 0.5, 0.5, 0.625, 0.5, 0.625, 0.5385, 0.5625, 0.5385, 0.5625, 0.5, 0.6875, 0.5, 0.6875, 0.5385, 0.625, 0.5385, 0.625, 0.5, 0.75, 0.5, 0.75, 0.5385, 0.6875, 0.5385, 0.6875, 0.5, 0.8125, 0.5, 0.8125, 0.5385, 0.75, 0.5385, 0.75, 0.5, 0.875, 0.5, 0.875, 0.5385, 0.8125, 0.5385, 0.8125, 0.5, 0.9375, 0.5, 0.9375, 0.5385, 0.875, 0.5385, 0.875, 0.5, 1.0, 0.5, 1.0, 0.5385, 0.9375, 0.5385, 0.9375, 0.5, 0.0625, 0.5385, 0.0625, 0.5673, 0.0, 0.5673, 0.0, 0.5385, 0.125, 0.5385, 0.125, 0.5673, 0.0625, 0.5673, 0.0625, 0.5385, 0.1875, 0.5385, 0.1875, 0.5673, 0.125, 0.5673, 0.125, 0.5385, 0.25, 0.5385, 0.25, 0.5673, 0.1875, 0.5673, 0.1875, 0.5385, 0.3125, 0.5385, 0.3125, 0.5673, 0.25, 0.5673, 0.25, 0.5385, 0.375, 0.5385, 0.375, 0.5673, 0.3125, 0.5673, 0.3125, 0.5385, 0.4375, 0.5385, 0.4375, 0.5673, 0.375, 0.5673, 0.375, 0.5385, 0.5, 0.5385, 0.5, 0.5673, 0.4375, 0.5673, 0.4375, 0.5385, 0.5625, 0.5385, 0.5625, 0.5673, 0.5, 0.5673, 0.5, 0.5385, 0.625, 0.5385, 0.625, 0.5673, 0.5625, 0.5673, 0.5625, 0.5385, 0.6875, 0.5385, 0.6875, 0.5673, 0.625, 0.5673, 0.625, 0.5385, 0.75, 0.5385, 0.75, 0.5673, 0.6875, 0.5673, 0.6875, 0.5385, 0.8125, 0.5385, 0.8125, 0.5673, 0.75, 0.5673, 0.75, 0.5385, 0.875, 0.5385, 0.875, 0.5673, 0.8125, 0.5673, 0.8125, 0.5385, 0.9375, 0.5385, 0.9375, 0.5673, 0.875, 0.5673, 0.875, 0.5385, 1.0, 0.5385, 1.0, 0.5673, 0.9375, 0.5673, 0.9375, 0.5385, 0.0625, 0.5673, 0.0625, 0.603, 0.0, 0.603, 0.0, 0.5673, 0.125, 0.5673, 0.125, 0.603, 0.0625, 0.603, 0.0625, 0.5673, 0.1875, 0.5673, 0.1875, 0.603, 0.125, 0.603, 0.125, 0.5673, 0.25, 0.5673, 0.25, 0.603, 0.1875, 0.603, 0.1875, 0.5673, 0.3125, 0.5673, 0.3125, 0.603, 0.25, 0.603, 0.25, 0.5673, 0.375, 0.5673, 0.375, 0.603, 0.3125, 0.603, 0.3125, 0.5673, 0.4375, 0.5673, 0.4375, 0.603, 0.375, 0.603, 0.375, 0.5673, 0.5, 0.5673, 0.5, 0.603, 0.4375, 0.603, 0.4375, 0.5673, 0.5625, 0.5673, 0.5625, 0.603, 0.5, 0.603, 0.5, 0.5673, 0.625, 0.5673, 0.625, 0.603, 0.5625, 0.603, 0.5625, 0.5673, 0.6875, 0.5673, 0.6875, 0.603, 0.625, 0.603, 0.625, 0.5673, 0.75, 0.5673, 0.75, 0.603, 0.6875, 0.603, 0.6875, 0.5673, 0.8125, 0.5673, 0.8125, 0.603, 0.75, 0.603, 0.75, 0.5673, 0.875, 0.5673, 0.875, 0.603, 0.8125, 0.603, 0.8125, 0.5673, 0.9375, 0.5673, 0.9375, 0.603, 0.875, 0.603, 0.875, 0.5673, 1.0, 0.5673, 1.0, 0.603, 0.9375, 0.603, 0.9375, 0.5673, 0.9375, 1.0, 1.0, 1.0, 1.0, 1.0, 0.9375, 1.0, 0.375, 0.603, 0.375, 0.9885, 0.3125, 0.9885, 0.3125, 0.603, 0.875, 1.0, 0.9375, 1.0, 0.9375, 1.0, 0.875, 1.0, 0.8125, 0.603, 0.8125, 0.9885, 0.75, 0.9885, 0.75, 0.603, 0.5, 0.603, 0.5, 0.9885, 0.4375, 0.9885, 0.4375, 0.603, 0.1875, 0.603, 0.1875, 0.9885, 0.125, 0.9885, 0.125, 0.603, 0.9375, 0.603, 0.9375, 0.9885, 0.875, 0.9885, 0.875, 0.603, 0.625, 0.603, 0.625, 0.9885, 0.5625, 0.9885, 0.5625, 0.603, 0.3125, 0.603, 0.3125, 0.9885, 0.25, 0.9885, 0.25, 0.603, 0.75, 0.603, 0.75, 0.9885, 0.6875, 0.9885, 0.6875, 0.603, 0.4375, 0.603, 0.4375, 0.9885, 0.375, 0.9885, 0.375, 0.603, 0.125, 0.603, 0.125, 0.9885, 0.0625, 0.9885, 0.0625, 0.603, 0.875, 0.603, 0.875, 0.9885, 0.8125, 0.9885, 0.8125, 0.603, 0.5625, 0.603, 0.5625, 0.9885, 0.5, 0.9885, 0.5, 0.603, 1.0, 0.603, 1.0, 0.9885, 0.9375, 0.9885, 0.9375, 0.603, 0.25, 0.603, 0.25, 0.9885, 0.1875, 0.9885, 0.1875, 0.603, 0.9375, 0.9885, 1.0, 0.9885, 1.0, 1.0, 0.9375, 1.0, 0.875, 0.9885, 0.9375, 0.9885, 0.9375, 1.0, 0.875, 1.0, 0.8125, 0.9885, 0.875, 0.9885, 0.875, 1.0, 0.8125, 1.0, 0.75, 0.9885, 0.8125, 0.9885, 0.8125, 1.0, 0.75, 1.0, 0.6875, 0.9885, 0.75, 0.9885, 0.75, 1.0, 0.6875, 1.0, 0.625, 0.9885, 0.6875, 0.9885, 0.6875, 1.0, 0.625, 1.0, 0.5625, 0.9885, 0.625, 0.9885, 0.625, 1.0, 0.5625, 1.0, 0.5, 0.9885, 0.5625, 0.9885, 0.5625, 1.0, 0.5, 1.0, 0.4375, 0.9885, 0.5, 0.9885, 0.5, 1.0, 0.4375, 1.0, 0.375, 0.9885, 0.4375, 0.9885, 0.4375, 1.0, 0.375, 1.0, 0.3125, 0.9885, 0.375, 0.9885, 0.375, 1.0, 0.3125, 1.0, 0.25, 0.9885, 0.3125, 0.9885, 0.3125, 1.0, 0.25, 1.0, 0.1875, 0.9885, 0.25, 0.9885, 0.25, 1.0, 0.1875, 1.0, 0.125, 0.9885, 0.1875, 0.9885, 0.1875, 1.0, 0.125, 1.0, 0.0625, 0.9885, 0.125, 0.9885, 0.125, 1.0, 0.0625, 1.0, 0.0, 0.9885, 0.0625, 0.9885, 0.0625, 1.0, 0.0, 1.0, 0.9375, 1.0, 1.0, 1.0, 1.0, 1.0, 0.9375, 1.0, 0.3418, 0.4717, 0.25, 0.49, 0.1582, 0.4717, 0.08029, 0.4197, 0.02827, 0.3418, 0.01, 0.25, 0.02827, 0.1582, 0.08029, 0.08029, 0.1582, 0.02827, 0.25, 0.01, 0.3418, 0.02827, 0.4197, 0.08029, 0.4717, 0.1582, 0.49, 0.25, 0.4717, 0.3418, 0.4197, 0.4197, 0.0, 1.0, 0.0625, 1.0, 0.0625, 1.0, 0.0, 1.0, 0.4375, 1.0, 0.5, 1.0, 0.5, 1.0, 0.4375, 1.0, 0.875, 1.0, 0.9375, 1.0, 0.9375, 1.0, 0.875, 1.0, 0.375, 1.0, 0.4375, 1.0, 0.4375, 1.0, 0.375, 1.0, 0.8125, 1.0, 0.875, 1.0, 0.875, 1.0, 0.8125, 1.0, 0.3125, 1.0, 0.375, 1.0, 0.375, 1.0, 0.3125, 1.0, 0.75, 1.0, 0.8125, 1.0, 0.8125, 1.0, 0.75, 1.0, 0.25, 1.0, 0.3125, 1.0, 0.3125, 1.0, 0.25, 1.0, 0.6875, 1.0, 0.75, 1.0, 0.75, 1.0, 0.6875, 1.0, 0.1875, 1.0, 0.25, 1.0, 0.25, 1.0, 0.1875, 1.0, 0.625, 1.0, 0.6875, 1.0, 0.6875, 1.0, 0.625, 1.0, 0.125, 1.0, 0.1875, 1.0, 0.1875, 1.0, 0.125, 1.0, 0.5625, 1.0, 0.625, 1.0, 0.625, 1.0, 0.5625, 1.0, 0.0625, 1.0, 0.125, 1.0, 0.125, 1.0, 0.0625, 1.0, 0.5, 1.0, 0.5625, 1.0, 0.5625, 1.0, 0.5, 1.0])
me_cylinder.update()
me_plane = bpy.data.meshes.new('Plane')
me_plane.from_pydata([(4.311e-16, -2.105, 2.039), (2.525e-16, -2.397, 1.072), (4.324e-16, -1.983, 2.056), (2.528e-16, -2.279, 1.053), (2.182e-16, -2.406, 0.9084), (2.182e-16, -2.287, 0.9061), (1.813e-16, -2.363, 0.7248), (1.828e-16, -2.25, 0.7639), (1.147e-16, -2.164, 0.4168), (1.204e-16, -2.07, 0.4908), (7.449e-17, -1.974, 0.2386), (8.825e-17, -1.917, 0.3433), (4.433e-17, -1.61, 0.1172), (6.759e-17, -1.595, 0.2357), (3.839e-17, -1.143, 0.09482), (6.374e-17, -1.137, 0.2141), (3.839e-17, 0.6337, 0.09482), (6.374e-17, 0.639, 0.2141), (3.724e-17, 0.6389, 0.09482), (6.49e-17, 0.6338, 0.2141), (2.761e-16, -2.361, 1.207), (2.773e-16, -2.247, 1.172), (1.508e-16, -2.172, 0.625), (1.465e-16, -2.272, 0.563), (1.02e-16, -1.996, 0.4077), (9.349e-17, -2.077, 0.3217), (7.566e-17, -1.771, 0.2793), (5.714e-17, -1.807, 0.1677), (6.528e-17, -1.37, 0.22), (3.948e-17, -1.373, 0.1007), (0.07167, -1.983, 2.056), (0.07167, -2.105, 2.039), (0.07167, -2.361, 1.207), (0.07167, -2.397, 1.072), (0.07167, -2.279, 1.053), (0.07167, -2.247, 1.172), (0.07167, -2.406, 0.9084), (0.07167, -2.287, 0.9061), (0.07167, -2.363, 0.7248), (0.07167, -2.25, 0.7639), (0.07167, -2.164, 0.4168), (0.07167, -2.07, 0.4908), (0.07167, -2.172, 0.625), (0.07167, -2.272, 0.563), (0.07167, -1.974, 0.2386), (0.07167, -1.917, 0.3433), (0.07167, -1.996, 0.4077), (0.07167, -2.077, 0.3217), (0.07167, -1.61, 0.1172), (0.07167, -1.595, 0.2357), (0.07167, -1.771, 0.2793), (0.07167, -1.807, 0.1677), (0.07167, -1.143, 0.09482), (0.07167, -1.137, 0.2141), (0.07167, -1.37, 0.22), (0.07167, -1.373, 0.1007), (0.07167, 0.6337, 0.09482), (0.07167, 0.639, 0.2141), (0.07167, 0.6389, 0.09482), (0.07167, 0.6338, 0.2141)], [], [(20, 21, 3, 1), (3, 5, 4, 1), (5, 7, 6, 4), (22, 9, 8, 23), (24, 11, 10, 25), (26, 13, 12, 27), (28, 15, 14, 29), (15, 17, 16, 14), (17, 19, 18, 16), (0, 2, 21, 20), (7, 22, 23, 6), (9, 24, 25, 8), (11, 26, 27, 10), (13, 28, 29, 12), (32, 33, 34, 35), (34, 33, 36, 37), (37, 36, 38, 39), (42, 43, 40, 41), (46, 47, 44, 45), (50, 51, 48, 49), (54, 55, 52, 53), (53, 52, 56, 57), (57, 56, 58, 59), (31, 32, 35, 30), (39, 38, 43, 42), (41, 40, 47, 46), (45, 44, 51, 50), (49, 48, 55, 54), (23, 8, 40, 43), (19, 17, 57, 59), (15, 28, 54, 53), (2, 0, 31, 30), (16, 18, 58, 56), (24, 9, 41, 46), (12, 29, 55, 48), (20, 1, 33, 32), (0, 20, 32, 31), (25, 10, 44, 47), (3, 21, 35, 34), (21, 2, 30, 35), (26, 11, 45, 50), (9, 22, 42, 41), (27, 12, 48, 51), (5, 3, 34, 37), (6, 23, 43, 38), (1, 4, 36, 33), (28, 13, 49, 54), (11, 24, 46, 45), (29, 14, 52, 55), (7, 5, 37, 39), (8, 25, 47, 40), (4, 6, 38, 36), (17, 15, 53, 57), (13, 26, 50, 49), (14, 16, 56, 52), (22, 7, 39, 42), (10, 27, 51, 44), (18, 19, 59, 58)])
me_plane.polygons.foreach_set('use_smooth', [True] * 58)
_uv = me_plane.uv_layers.new(name='UVMap')
_uv.uv.foreach_set('vector', [0.8751, 0.0, 0.8751, 1.0, 1.0, 1.0, 1.0, 0.0, 1.0, 1.0, 1.0, 1.0, 1.0, 0.0, 1.0, 0.0, 1.0, 1.0, 1.0, 1.0, 1.0, 0.0, 1.0, 0.0, 1.0, 1.0, 1.0, 1.0, 1.0, 0.0, 1.0, 0.0, 1.0, 0.9234, 1.0, 1.0, 1.0, 0.0, 1.0, -0.07662, 1.0, 0.8763, 1.0, 1.0, 1.0, 0.0, 1.0, -0.1236, 1.0, 1.0, 1.0, 1.0, 1.0, 0.0, 1.0, -0.0002077, 1.0, 1.0, 1.0, 1.0, 1.0, 0.0, 1.0, 0.0, 1.0, 1.0, 1.0, 1.0, 1.0, 0.0, 1.0, 0.0, 0.0, 0.0, 0.0, 1.0, 0.8751, 1.0, 0.8751, 0.0, 1.0, 1.0, 1.0, 1.0, 1.0, 0.0, 1.0, 0.0, 1.0, 1.0, 1.0, 0.9234, 1.0, -0.07662, 1.0, 0.0, 1.0, 1.0, 1.0, 0.8763, 1.0, -0.1236, 1.0, 0.0, 1.0, 1.0, 1.0, 1.0, 1.0, -0.0002077, 1.0, 0.0, 0.8751, 0.0, 1.0, 0.0, 1.0, 1.0, 0.8751, 1.0, 1.0, 1.0, 1.0, 0.0, 1.0, 0.0, 1.0, 1.0, 1.0, 1.0, 1.0, 0.0, 1.0, 0.0, 1.0, 1.0, 1.0, 1.0, 1.0, 0.0, 1.0, 0.0, 1.0, 1.0, 1.0, 0.9234, 1.0, -0.07662, 1.0, 0.0, 1.0, 1.0, 1.0, 0.8763, 1.0, -0.1236, 1.0, 0.0, 1.0, 1.0, 1.0, 1.0, 1.0, -0.0002077, 1.0, 0.0, 1.0, 1.0, 1.0, 1.0, 1.0, 0.0, 1.0, 0.0, 1.0, 1.0, 1.0, 1.0, 1.0, 0.0, 1.0, 0.0, 1.0, 1.0, 0.0, 0.0, 0.8751, 0.0, 0.8751, 1.0, 0.0, 1.0, 1.0, 1.0, 1.0, 0.0, 1.0, 0.0, 1.0, 1.0, 1.0, 1.0, 1.0, 0.0, 1.0, -0.07662, 1.0, 0.9234, 1.0, 1.0, 1.0, 0.0, 1.0, -0.1236, 1.0, 0.8763, 1.0, 1.0, 1.0, 0.0, 1.0, -0.0002077, 1.0, 1.0, 1.0, 0.0, 1.0, 0.0, 1.0, 0.0, 1.0, 0.0, 1.0, 1.0, 1.0, 1.0, 1.0, 1.0, 1.0, 1.0, 1.0, 1.0, 1.0, 1.0, 1.0, 1.0, 1.0, 1.0, 0.0, 1.0, 0.0, 0.0, 0.0, 0.0, 0.0, 1.0, 1.0, 0.0, 1.0, 0.0, 1.0, 0.0, 1.0, 0.0, 1.0, 0.9234, 1.0, 1.0, 1.0, 1.0, 1.0, 0.9234, 1.0, 0.0, 1.0, -0.0002077, 1.0, -0.0002077, 1.0, 0.0, 0.8751, 0.0, 1.0, 0.0, 1.0, 0.0, 0.8751, 0.0, 0.0, 0.0, 0.8751, 0.0, 0.8751, 0.0, 0.0, 0.0, 1.0, -0.07662, 1.0, 0.0, 1.0, 0.0, 1.0, -0.07662, 1.0, 1.0, 0.8751, 1.0, 0.8751, 1.0, 1.0, 1.0, 0.8751, 1.0, 0.0, 1.0, 0.0, 1.0, 0.8751, 1.0, 1.0, 0.8763, 1.0, 1.0, 1.0, 1.0, 1.0, 0.8763, 1.0, 1.0, 1.0, 1.0, 1.0, 1.0, 1.0, 1.0, 1.0, -0.1236, 1.0, 0.0, 1.0, 0.0, 1.0, -0.1236, 1.0, 1.0, 1.0, 1.0, 1.0, 1.0, 1.0, 1.0, 1.0, 0.0, 1.0, 0.0, 1.0, 0.0, 1.0, 0.0, 1.0, 0.0, 1.0, 0.0, 1.0, 0.0, 1.0, 0.0, 1.0, 1.0, 1.0, 1.0, 1.0, 1.0, 1.0, 1.0, 1.0, 1.0, 1.0, 0.9234, 1.0, 0.9234, 1.0, 1.0, 1.0, -0.0002077, 1.0, 0.0, 1.0, 0.0, 1.0, -0.0002077, 1.0, 1.0, 1.0, 1.0, 1.0, 1.0, 1.0, 1.0, 1.0, 0.0, 1.0, -0.07662, 1.0, -0.07662, 1.0, 0.0, 1.0, 0.0, 1.0, 0.0, 1.0, 0.0, 1.0, 0.0, 1.0, 1.0, 1.0, 1.0, 1.0, 1.0, 1.0, 1.0, 1.0, 1.0, 1.0, 0.8763, 1.0, 0.8763, 1.0, 1.0, 1.0, 0.0, 1.0, 0.0, 1.0, 0.0, 1.0, 0.0, 1.0, 1.0, 1.0, 1.0, 1.0, 1.0, 1.0, 1.0, 1.0, 0.0, 1.0, -0.1236, 1.0, -0.1236, 1.0, 0.0, 1.0, 0.0, 1.0, 1.0, 1.0, 1.0, 1.0, 0.0])
me_plane.update()
me_cylinder_001 = bpy.data.meshes.new('Cylinder.001')
me_cylinder_001.from_pydata([(0.0, 0.2, -3.343), (0.0, 0.2, 2.575), (0.07654, 0.1848, -3.343), (0.07654, 0.1848, 2.575), (0.1414, 0.1414, -3.343), (0.1414, 0.1414, 2.575), (0.1848, 0.07654, -3.343), (0.1848, 0.07654, 2.575), (0.2, 0.0, -3.343), (0.2, 0.0, 2.575), (0.1848, -0.07654, -3.343), (0.1848, -0.07654, 2.575), (0.1414, -0.1414, -3.343), (0.1414, -0.1414, 2.575), (0.07654, -0.1848, -3.343), (0.07654, -0.1848, 2.575), (0.0, -0.2, -3.343), (0.0, -0.2, 2.575), (-0.07654, -0.1848, -3.343), (-0.07654, -0.1848, 2.575), (-0.1414, -0.1414, -3.343), (-0.1414, -0.1414, 2.575), (-0.1848, -0.07654, -3.343), (-0.1848, -0.07654, 2.575), (-0.2, 0.0, -3.343), (-0.2, 0.0, 2.575), (-0.1848, 0.07654, -3.343), (-0.1848, 0.07654, 2.575), (-0.1414, 0.1414, -3.343), (-0.1414, 0.1414, 2.575), (-0.07654, 0.1848, -3.343), (-0.07654, 0.1848, 2.575)], [], [(0, 1, 3, 2), (2, 3, 5, 4), (4, 5, 7, 6), (6, 7, 9, 8), (8, 9, 11, 10), (10, 11, 13, 12), (12, 13, 15, 14), (14, 15, 17, 16), (16, 17, 19, 18), (18, 19, 21, 20), (20, 21, 23, 22), (22, 23, 25, 24), (24, 25, 27, 26), (26, 27, 29, 28), (3, 1, 31, 29, 27, 25, 23, 21, 19, 17, 15, 13, 11, 9, 7, 5), (28, 29, 31, 30), (30, 31, 1, 0)])
me_cylinder_001.polygons.foreach_set('use_smooth', [True] * 17)
_uv = me_cylinder_001.uv_layers.new(name='UVMap')
_uv.uv.foreach_set('vector', [1.0, 0.5, 1.0, 1.0, 0.9375, 1.0, 0.9375, 0.5, 0.9375, 0.5, 0.9375, 1.0, 0.875, 1.0, 0.875, 0.5, 0.875, 0.5, 0.875, 1.0, 0.8125, 1.0, 0.8125, 0.5, 0.8125, 0.5, 0.8125, 1.0, 0.75, 1.0, 0.75, 0.5, 0.75, 0.5, 0.75, 1.0, 0.6875, 1.0, 0.6875, 0.5, 0.6875, 0.5, 0.6875, 1.0, 0.625, 1.0, 0.625, 0.5, 0.625, 0.5, 0.625, 1.0, 0.5625, 1.0, 0.5625, 0.5, 0.5625, 0.5, 0.5625, 1.0, 0.5, 1.0, 0.5, 0.5, 0.5, 0.5, 0.5, 1.0, 0.4375, 1.0, 0.4375, 0.5, 0.4375, 0.5, 0.4375, 1.0, 0.375, 1.0, 0.375, 0.5, 0.375, 0.5, 0.375, 1.0, 0.3125, 1.0, 0.3125, 0.5, 0.3125, 0.5, 0.3125, 1.0, 0.25, 1.0, 0.25, 0.5, 0.25, 0.5, 0.25, 1.0, 0.1875, 1.0, 0.1875, 0.5, 0.1875, 0.5, 0.1875, 1.0, 0.125, 1.0, 0.125, 0.5, 0.3418, 0.4717, 0.25, 0.49, 0.1582, 0.4717, 0.08029, 0.4197, 0.02827, 0.3418, 0.01, 0.25, 0.02827, 0.1582, 0.08029, 0.08029, 0.1582, 0.02827, 0.25, 0.01, 0.3418, 0.02827, 0.4197, 0.08029, 0.4717, 0.1582, 0.49, 0.25, 0.4717, 0.3418, 0.4197, 0.4197, 0.125, 0.5, 0.125, 1.0, 0.0625, 1.0, 0.0625, 0.5, 0.0625, 0.5, 0.0625, 1.0, 0.0, 1.0, 0.0, 0.5])
me_cylinder_001.update()
me_cylinder_002 = bpy.data.meshes.new('Cylinder.002')
me_cylinder_002.from_pydata([(0.0, 0.2, -0.2204), (0.0, 0.2, 0.2204), (0.07654, 0.1848, -0.2204), (0.07654, 0.1848, 0.2204), (0.1414, 0.1414, -0.2204), (0.1414, 0.1414, 0.2204), (0.1848, 0.07654, -0.2204), (0.1848, 0.07654, 0.2204), (0.2, 0.0, -0.2204), (0.2, 0.0, 0.2204), (-0.2, 0.0, -0.2204), (-0.2, 0.0, 0.2204), (-0.1848, 0.07654, -0.2204), (-0.1848, 0.07654, 0.2204), (-0.1414, 0.1414, -0.2204), (-0.1414, 0.1414, 0.2204), (-0.07654, 0.1848, -0.2204), (-0.07654, 0.1848, 0.2204), (0.2, -0.2919, -0.2204), (0.2, -0.2919, 0.2204), (-0.2, -0.2919, -0.2204), (-0.2, -0.2919, 0.2204), (0.2, -0.4771, -0.2204), (0.2, -0.382, 0.2204), (-0.2, -0.4771, -0.2204), (-0.2, -0.382, 0.2204)], [], [(0, 1, 3, 2), (2, 3, 5, 4), (4, 5, 7, 6), (6, 7, 9, 8), (10, 11, 13, 12), (12, 13, 15, 14), (14, 15, 17, 16), (16, 17, 1, 0), (3, 1, 17, 15, 13, 11, 9, 7, 5), (0, 2, 4, 6, 8, 10, 12, 14, 16), (9, 11, 21, 19), (8, 9, 19, 18), (10, 8, 18, 20), (11, 10, 20, 21), (18, 19, 23, 22), (20, 18, 22, 24), (21, 20, 24, 25), (19, 21, 25, 23)])
me_cylinder_002.polygons.foreach_set('use_smooth', [True] * 18)
_uv = me_cylinder_002.uv_layers.new(name='UVMap')
_uv.uv.foreach_set('vector', [1.0, 0.5, 1.0, 1.0, 0.9375, 1.0, 0.9375, 0.5, 0.9375, 0.5, 0.9375, 1.0, 0.875, 1.0, 0.875, 0.5, 0.875, 0.5, 0.875, 1.0, 0.8125, 1.0, 0.8125, 0.5, 0.8125, 0.5, 0.8125, 1.0, 0.75, 1.0, 0.75, 0.5, 0.25, 0.5, 0.25, 1.0, 0.1875, 1.0, 0.1875, 0.5, 0.1875, 0.5, 0.1875, 1.0, 0.125, 1.0, 0.125, 0.5, 0.125, 0.5, 0.125, 1.0, 0.0625, 1.0, 0.0625, 0.5, 0.0625, 0.5, 0.0625, 1.0, 0.0, 1.0, 0.0, 0.5, 0.3418, 0.4717, 0.25, 0.49, 0.1582, 0.4717, 0.08029, 0.4197, 0.02827, 0.3418, 0.01, 0.25, 0.49, 0.25, 0.4717, 0.3418, 0.4197, 0.4197, 0.75, 0.49, 0.8418, 0.4717, 0.9197, 0.4197, 0.9717, 0.3418, 0.99, 0.25, 0.51, 0.25, 0.5283, 0.3418, 0.5803, 0.4197, 0.6582, 0.4717, 0.49, 0.25, 0.01, 0.25, 0.01, 0.25, 0.49, 0.25, 0.75, 0.5, 0.75, 1.0, 0.75, 1.0, 0.75, 0.5, 0.51, 0.25, 0.99, 0.25, 0.99, 0.25, 0.51, 0.25, 0.25, 1.0, 0.25, 0.5, 0.25, 0.5, 0.25, 1.0, 0.75, 0.5, 0.75, 1.0, 0.75, 1.0, 0.75, 0.5, 0.51, 0.25, 0.99, 0.25, 0.99, 0.25, 0.51, 0.25, 0.25, 1.0, 0.25, 0.5, 0.25, 0.5, 0.25, 1.0, 0.49, 0.25, 0.01, 0.25, 0.01, 0.25, 0.49, 0.25])
me_cylinder_002.update()
me_cube = bpy.data.meshes.new('Cube')
me_cube.from_pydata([(-0.8332, -0.8332, -0.07736), (-0.8332, -0.8332, 0.07736), (-0.8332, 0.8332, -0.07736), (-0.8332, 0.8332, 0.07736), (0.8332, -0.8332, -0.07736), (0.8332, -0.8332, 0.07736), (0.8332, 0.8332, -0.07736), (0.8332, 0.8332, 0.07736)], [], [(0, 1, 3, 2), (2, 3, 7, 6), (6, 7, 5, 4), (4, 5, 1, 0), (2, 6, 4, 0), (7, 3, 1, 5)])
_uv = me_cube.uv_layers.new(name='UVMap')
_uv.uv.foreach_set('vector', [0.375, 0.0, 0.625, 0.0, 0.625, 0.25, 0.375, 0.25, 0.375, 0.25, 0.625, 0.25, 0.625, 0.5, 0.375, 0.5, 0.375, 0.5, 0.625, 0.5, 0.625, 0.75, 0.375, 0.75, 0.375, 0.75, 0.625, 0.75, 0.625, 1.0, 0.375, 1.0, 0.125, 0.5, 0.375, 0.5, 0.375, 0.75, 0.125, 0.75, 0.625, 0.5, 0.875, 0.5, 0.875, 0.75, 0.625, 0.75])
me_cube.update()

# ---- objects
ob_light = bpy.data.objects.new('Light', light_light)
ob_camera = bpy.data.objects.new('Camera', cam_camera)
ob_sphere = bpy.data.objects.new('Sphere', me_sphere)
ob_cylinder = bpy.data.objects.new('Cylinder', me_cylinder)
ob_plane = bpy.data.objects.new('Plane', me_plane)
ob_cylinder_001 = bpy.data.objects.new('Cylinder.001', me_cylinder_001)
ob_cylinder_002 = bpy.data.objects.new('Cylinder.002', me_cylinder_002)
ob_cube = bpy.data.objects.new('Cube', me_cube)

# ---- transforms, parenting, visibility, modifiers, constraints
ob_light.location = (4.076, 1.005, 5.904)
ob_light.rotation_euler = (0.6503, 0.05522, 1.866)
ob_light.lock_rotations_4d = False
ob_light.empty_display_type = 'ARROWS'
ob_light.color = (0.0, 0.0, 0.0, 0.0)
ob_light.lineart.crease_threshold = 0.0
ob_camera.location = (7.359, -6.926, 4.958)
ob_camera.rotation_euler = (1.109, 0.0, 0.8149)
ob_camera.lock_rotations_4d = False
ob_camera.empty_display_type = 'ARROWS'
ob_camera.color = (0.0, 0.0, 0.0, 0.0)
ob_camera.display_type = 'WIRE'
ob_camera.lineart.crease_threshold = 0.0
ob_sphere.location = (7.502e-17, -1.002, 3.624)
ob_sphere.rotation_euler = (1.302, 2.141e-16, 1.632e-16)
_m = ob_sphere.modifiers.new('Solidify', 'SOLIDIFY')
_m.thickness = 0.08
_m = ob_sphere.modifiers.new('Auto Smooth', 'NODES')
_m.node_group = ng_auto_smooth
_gi = [s.identifier for s in ng_auto_smooth.interface.items_tree if s.item_type == 'SOCKET' and s.in_out == 'INPUT']
_m[_gi[1]] = 0.5236  # Angle
ob_cylinder.location = (0.02113, -2.782, 2.85)
ob_cylinder.rotation_euler = (1.655, -8.497e-17, -1.69e-17)
_m = ob_cylinder.modifiers.new('Auto Smooth', 'NODES')
_m.node_group = ng_auto_smooth
_gi = [s.identifier for s in ng_auto_smooth.interface.items_tree if s.item_type == 'SOCKET' and s.in_out == 'INPUT']
_m[_gi[1]] = 0.5236  # Angle
ob_plane.location = (-0.03567, -0.09201, 0.01325)
ob_plane.scale = (1.357, 1.357, 1.357)
_m = ob_plane.modifiers.new('Auto Smooth', 'NODES')
_m.node_group = ng_auto_smooth
_gi = [s.identifier for s in ng_auto_smooth.interface.items_tree if s.item_type == 'SOCKET' and s.in_out == 'INPUT']
_m[_gi[1]] = 0.5236  # Angle
ob_cylinder_001.location = (0.0003824, 0.9017, 2.285)
_m = ob_cylinder_001.modifiers.new('Auto Smooth', 'NODES')
_m.node_group = ng_auto_smooth
_gi = [s.identifier for s in ng_auto_smooth.interface.items_tree if s.item_type == 'SOCKET' and s.in_out == 'INPUT']
_m[_gi[1]] = 0.5236  # Angle
ob_cylinder_002.location = (0.0003892, 0.8987, 2.928)
ob_cylinder_002.scale = (1.598, 1.598, 1.0)
_m = ob_cylinder_002.modifiers.new('Auto Smooth', 'NODES')
_m.node_group = ng_auto_smooth
_gi = [s.identifier for s in ng_auto_smooth.interface.items_tree if s.item_type == 'SOCKET' and s.in_out == 'INPUT']
_m[_gi[1]] = 0.5236  # Angle
ob_cube.location = (-0.001645, 0.9006, -1.134)

# ---- collection membership
col_collection.objects.link(ob_light)
col_collection.objects.link(ob_camera)
col_collection.objects.link(ob_sphere)
col_collection.objects.link(ob_cylinder)
col_collection.objects.link(ob_plane)
col_collection.objects.link(ob_cylinder_001)
col_collection.objects.link(ob_cylinder_002)
col_collection.objects.link(ob_cube)

# ---- scene / render settings (as saved in the file)
scene.camera = ob_camera
scene.frame_start = 1; scene.frame_end = 250; scene.frame_set(1)
scene.render.engine = 'BLENDER_EEVEE_NEXT'
scene.cycles.sampling_pattern = 'TABULATED_SOBOL'
scene.view_settings.view_transform = 'Filmic'
bpy.context.view_layer.update()
